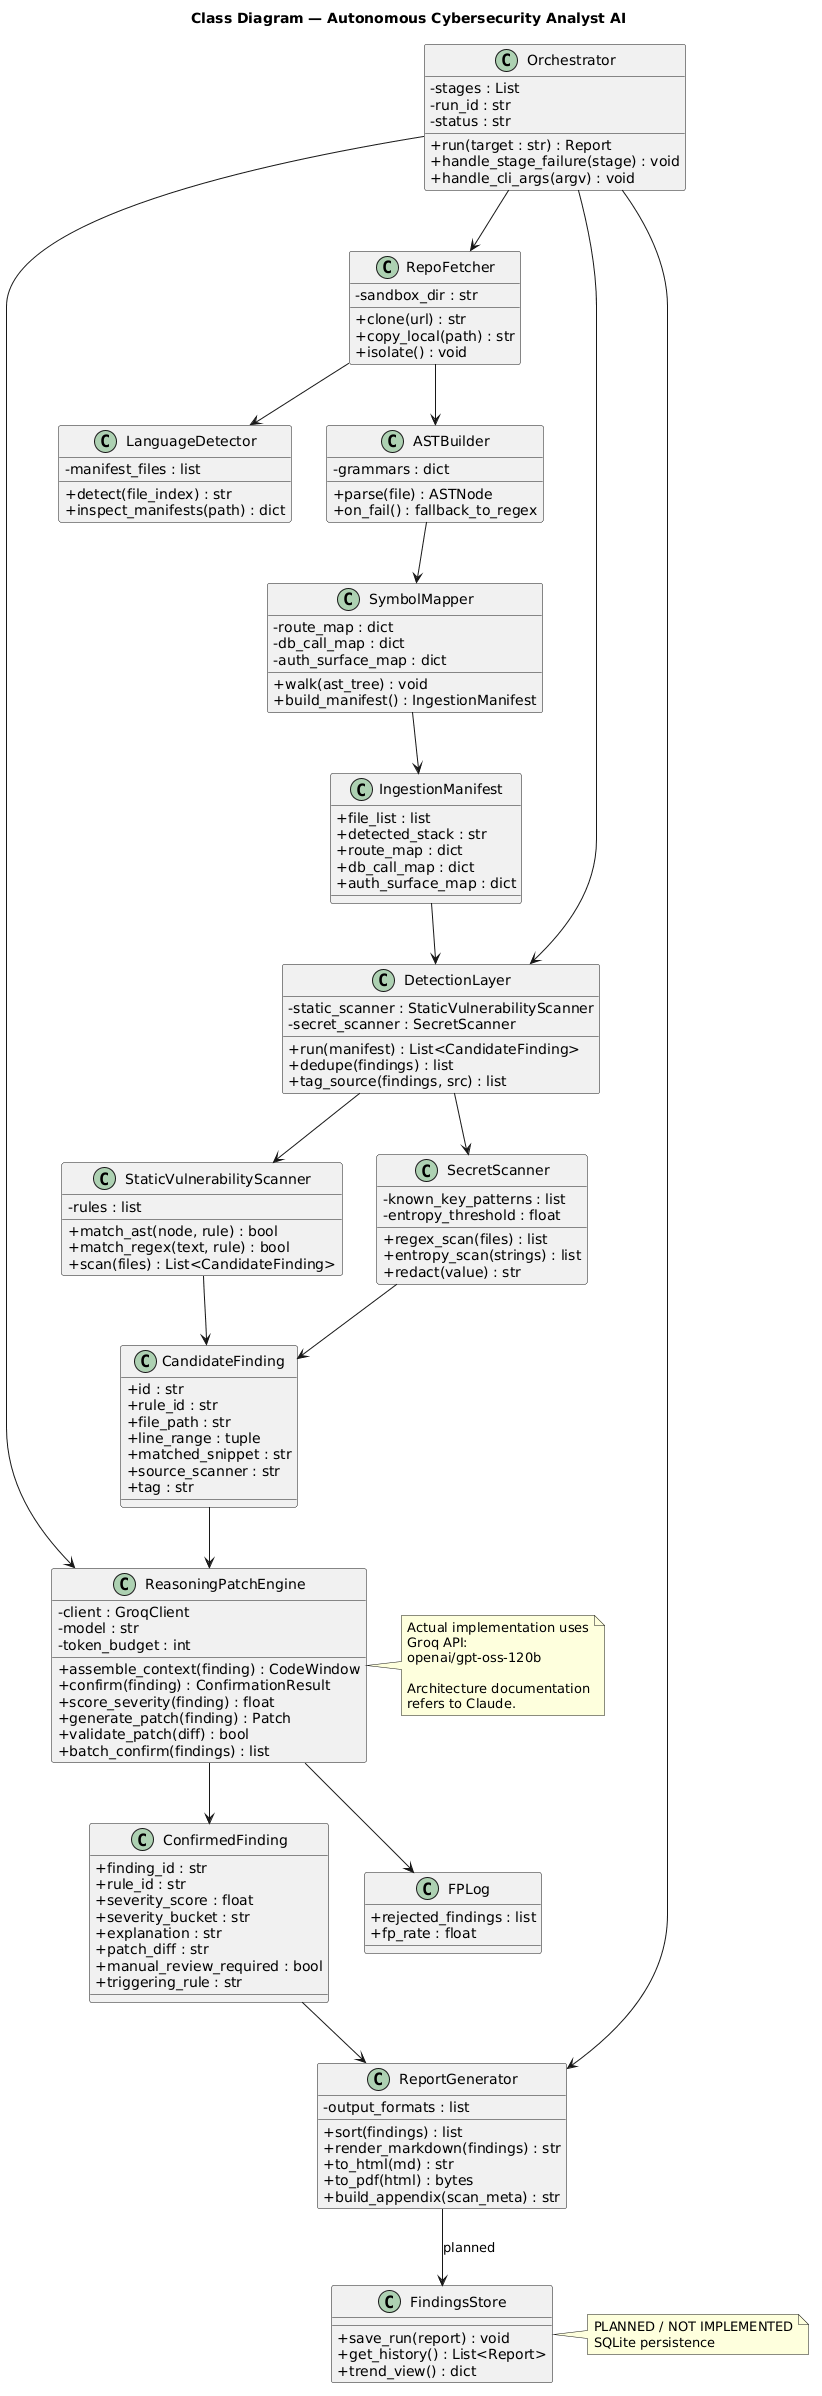

The diagram above was rendered by PlantUML. Its source (embedded in the PNG):
@startuml
title Class Diagram — Autonomous Cybersecurity Analyst AI

skinparam classAttributeIconSize 0
skinparam shadowing false

class Orchestrator {
    - stages : List
    - run_id : str
    - status : str
    + run(target : str) : Report
    + handle_stage_failure(stage) : void
    + handle_cli_args(argv) : void
}

class RepoFetcher {
    - sandbox_dir : str
    + clone(url) : str
    + copy_local(path) : str
    + isolate() : void
}

class LanguageDetector {
    - manifest_files : list
    + detect(file_index) : str
    + inspect_manifests(path) : dict
}

class ASTBuilder {
    - grammars : dict
    + parse(file) : ASTNode
    + on_fail() : fallback_to_regex
}

class SymbolMapper {
    - route_map : dict
    - db_call_map : dict
    - auth_surface_map : dict
    + walk(ast_tree) : void
    + build_manifest() : IngestionManifest
}

class IngestionManifest {
    + file_list : list
    + detected_stack : str
    + route_map : dict
    + db_call_map : dict
    + auth_surface_map : dict
}

class DetectionLayer {
    - static_scanner : StaticVulnerabilityScanner
    - secret_scanner : SecretScanner
    + run(manifest) : List<CandidateFinding>
    + dedupe(findings) : list
    + tag_source(findings, src) : list
}

class StaticVulnerabilityScanner {
    - rules : list
    + match_ast(node, rule) : bool
    + match_regex(text, rule) : bool
    + scan(files) : List<CandidateFinding>
}

class SecretScanner {
    - known_key_patterns : list
    - entropy_threshold : float
    + regex_scan(files) : list
    + entropy_scan(strings) : list
    + redact(value) : str
}

class CandidateFinding {
    + id : str
    + rule_id : str
    + file_path : str
    + line_range : tuple
    + matched_snippet : str
    + source_scanner : str
    + tag : str
}

class ReasoningPatchEngine {
    - client : GroqClient
    - model : str
    - token_budget : int
    + assemble_context(finding) : CodeWindow
    + confirm(finding) : ConfirmationResult
    + score_severity(finding) : float
    + generate_patch(finding) : Patch
    + validate_patch(diff) : bool
    + batch_confirm(findings) : list
}

class ConfirmedFinding {
    + finding_id : str
    + rule_id : str
    + severity_score : float
    + severity_bucket : str
    + explanation : str
    + patch_diff : str
    + manual_review_required : bool
    + triggering_rule : str
}

class FPLog {
    + rejected_findings : list
    + fp_rate : float
}

class ReportGenerator {
    - output_formats : list
    + sort(findings) : list
    + render_markdown(findings) : str
    + to_html(md) : str
    + to_pdf(html) : bytes
    + build_appendix(scan_meta) : str
}

class FindingsStore {
    + save_run(report) : void
    + get_history() : List<Report>
    + trend_view() : dict
}

Orchestrator --> RepoFetcher
Orchestrator --> DetectionLayer
Orchestrator --> ReasoningPatchEngine
Orchestrator --> ReportGenerator

RepoFetcher --> LanguageDetector
RepoFetcher --> ASTBuilder
ASTBuilder --> SymbolMapper
SymbolMapper --> IngestionManifest

IngestionManifest --> DetectionLayer

DetectionLayer --> StaticVulnerabilityScanner
DetectionLayer --> SecretScanner
StaticVulnerabilityScanner --> CandidateFinding
SecretScanner --> CandidateFinding

CandidateFinding --> ReasoningPatchEngine
ReasoningPatchEngine --> ConfirmedFinding
ReasoningPatchEngine --> FPLog

ConfirmedFinding --> ReportGenerator
ReportGenerator --> FindingsStore : planned

note right of FindingsStore
PLANNED / NOT IMPLEMENTED
SQLite persistence
end note

note right of ReasoningPatchEngine
Actual implementation uses
Groq API:
openai/gpt-oss-120b

Architecture documentation
refers to Claude.
end note
@enduml